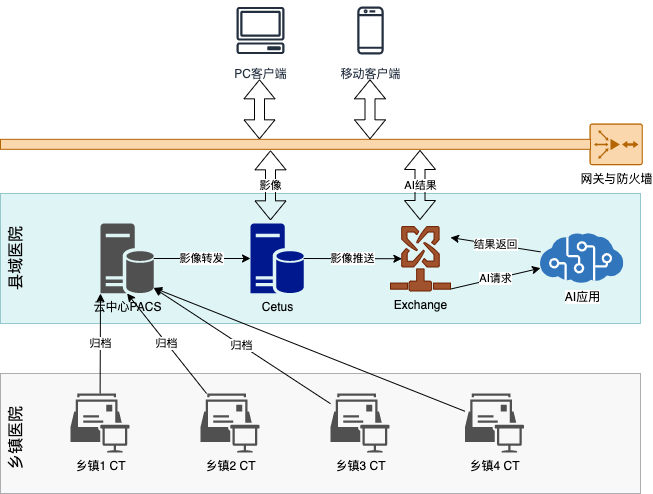

The diagram above was exported from draw.io. Its source (the exported page's mxGraphModel, read from the mxfile embedded in the PNG):
<mxGraphModel dx="946" dy="588" grid="1" gridSize="10" guides="1" tooltips="1" connect="1" arrows="1" fold="1" page="1" pageScale="1" pageWidth="1169" pageHeight="827" math="0" shadow="0">
  <root>
    <mxCell id="0" />
    <mxCell id="1" parent="0" />
    <mxCell id="64IkM5hIvSufBhy6i66T-36" value="" style="rounded=0;whiteSpace=wrap;html=1;opacity=40;fillColor=#eeeeee;strokeColor=#36393d;" parent="1" vertex="1">
      <mxGeometry x="120" y="430" width="640" height="120" as="geometry" />
    </mxCell>
    <mxCell id="64IkM5hIvSufBhy6i66T-35" value="" style="rounded=0;whiteSpace=wrap;html=1;fillColor=#b0e3e6;strokeColor=#0e8088;opacity=40;" parent="1" vertex="1">
      <mxGeometry x="120" y="250" width="640" height="130" as="geometry" />
    </mxCell>
    <mxCell id="64IkM5hIvSufBhy6i66T-9" value="归档" style="rounded=0;orthogonalLoop=1;jettySize=auto;html=1;entryX=0;entryY=1;entryDx=0;entryDy=0;entryPerimeter=0;" parent="1" source="64IkM5hIvSufBhy6i66T-2" target="64IkM5hIvSufBhy6i66T-5" edge="1">
      <mxGeometry relative="1" as="geometry" />
    </mxCell>
    <mxCell id="64IkM5hIvSufBhy6i66T-2" value="乡镇1 CT" style="pointerEvents=1;shadow=0;dashed=0;html=1;strokeColor=none;fillColor=#505050;labelPosition=center;verticalLabelPosition=bottom;verticalAlign=top;outlineConnect=0;align=center;shape=mxgraph.office.communications.equipment_mailbox;" parent="1" vertex="1">
      <mxGeometry x="190" y="450" width="59" height="59" as="geometry" />
    </mxCell>
    <mxCell id="64IkM5hIvSufBhy6i66T-10" value="归档" style="rounded=0;orthogonalLoop=1;jettySize=auto;html=1;entryX=0.5;entryY=1;entryDx=0;entryDy=0;entryPerimeter=0;" parent="1" source="64IkM5hIvSufBhy6i66T-3" target="64IkM5hIvSufBhy6i66T-5" edge="1">
      <mxGeometry relative="1" as="geometry" />
    </mxCell>
    <mxCell id="64IkM5hIvSufBhy6i66T-3" value="乡镇2 CT" style="pointerEvents=1;shadow=0;dashed=0;html=1;strokeColor=none;fillColor=#505050;labelPosition=center;verticalLabelPosition=bottom;verticalAlign=top;outlineConnect=0;align=center;shape=mxgraph.office.communications.equipment_mailbox;" parent="1" vertex="1">
      <mxGeometry x="320" y="450" width="59" height="59" as="geometry" />
    </mxCell>
    <mxCell id="64IkM5hIvSufBhy6i66T-11" value="归档" style="edgeStyle=none;rounded=0;orthogonalLoop=1;jettySize=auto;html=1;entryX=1;entryY=0.92;entryDx=0;entryDy=0;entryPerimeter=0;" parent="1" source="64IkM5hIvSufBhy6i66T-4" target="64IkM5hIvSufBhy6i66T-5" edge="1">
      <mxGeometry relative="1" as="geometry" />
    </mxCell>
    <mxCell id="64IkM5hIvSufBhy6i66T-4" value="乡镇3 CT" style="pointerEvents=1;shadow=0;dashed=0;html=1;strokeColor=none;fillColor=#505050;labelPosition=center;verticalLabelPosition=bottom;verticalAlign=top;outlineConnect=0;align=center;shape=mxgraph.office.communications.equipment_mailbox;" parent="1" vertex="1">
      <mxGeometry x="450" y="450" width="59" height="59" as="geometry" />
    </mxCell>
    <mxCell id="64IkM5hIvSufBhy6i66T-12" value="影像转发" style="edgeStyle=none;rounded=0;orthogonalLoop=1;jettySize=auto;html=1;exitX=1;exitY=0.5;exitDx=0;exitDy=0;exitPerimeter=0;entryX=0;entryY=0.5;entryDx=0;entryDy=0;entryPerimeter=0;" parent="1" source="64IkM5hIvSufBhy6i66T-5" target="64IkM5hIvSufBhy6i66T-6" edge="1">
      <mxGeometry relative="1" as="geometry" />
    </mxCell>
    <mxCell id="64IkM5hIvSufBhy6i66T-5" value="云中心PACS" style="aspect=fixed;pointerEvents=1;shadow=0;dashed=0;html=1;strokeColor=none;labelPosition=center;verticalLabelPosition=bottom;verticalAlign=top;align=center;shape=mxgraph.mscae.enterprise.database_server;fillColor=#505050;labelBackgroundColor=none;" parent="1" vertex="1">
      <mxGeometry x="220" y="280" width="53.2" height="70" as="geometry" />
    </mxCell>
    <mxCell id="64IkM5hIvSufBhy6i66T-13" value="影像推送" style="edgeStyle=none;rounded=0;orthogonalLoop=1;jettySize=auto;html=1;exitX=1;exitY=0.5;exitDx=0;exitDy=0;exitPerimeter=0;entryX=0.19;entryY=0.5;entryDx=0;entryDy=0;entryPerimeter=0;" parent="1" source="64IkM5hIvSufBhy6i66T-6" target="64IkM5hIvSufBhy6i66T-7" edge="1">
      <mxGeometry relative="1" as="geometry" />
    </mxCell>
    <mxCell id="64IkM5hIvSufBhy6i66T-6" value="Cetus" style="aspect=fixed;pointerEvents=1;shadow=0;dashed=0;html=1;strokeColor=none;labelPosition=center;verticalLabelPosition=bottom;verticalAlign=top;align=center;fillColor=#00188D;shape=mxgraph.mscae.enterprise.database_server" parent="1" vertex="1">
      <mxGeometry x="370" y="280" width="53.2" height="70" as="geometry" />
    </mxCell>
    <mxCell id="64IkM5hIvSufBhy6i66T-25" value="AI请求" style="edgeStyle=none;rounded=0;orthogonalLoop=1;jettySize=auto;html=1;exitX=1;exitY=0.97;exitDx=0;exitDy=0;exitPerimeter=0;" parent="1" source="64IkM5hIvSufBhy6i66T-7" target="64IkM5hIvSufBhy6i66T-8" edge="1">
      <mxGeometry relative="1" as="geometry" />
    </mxCell>
    <mxCell id="64IkM5hIvSufBhy6i66T-7" value="Exchange" style="pointerEvents=1;shadow=0;dashed=0;html=1;strokeColor=#6D1F00;labelPosition=center;verticalLabelPosition=bottom;verticalAlign=top;align=center;fillColor=#a0522d;shape=mxgraph.mscae.intune.exchange_connector;" parent="1" vertex="1">
      <mxGeometry x="510" y="283" width="60" height="64.5" as="geometry" />
    </mxCell>
    <mxCell id="64IkM5hIvSufBhy6i66T-26" value="结果返回" style="edgeStyle=none;rounded=0;orthogonalLoop=1;jettySize=auto;html=1;entryX=1;entryY=0.171;entryDx=0;entryDy=0;entryPerimeter=0;" parent="1" source="64IkM5hIvSufBhy6i66T-8" target="64IkM5hIvSufBhy6i66T-7" edge="1">
      <mxGeometry relative="1" as="geometry" />
    </mxCell>
    <mxCell id="64IkM5hIvSufBhy6i66T-8" value="AI应用" style="aspect=fixed;html=1;points=[];align=center;image;fontSize=12;image=img/lib/mscae/Cognitive_Services.svg;" parent="1" vertex="1">
      <mxGeometry x="660" y="290" width="83.33" height="50" as="geometry" />
    </mxCell>
    <mxCell id="64IkM5hIvSufBhy6i66T-17" value="PC客户端" style="outlineConnect=0;fontColor=#232F3E;gradientColor=none;strokeColor=#232F3E;fillColor=#ffffff;dashed=0;verticalLabelPosition=bottom;verticalAlign=top;align=center;html=1;fontSize=12;fontStyle=0;aspect=fixed;shape=mxgraph.aws4.resourceIcon;resIcon=mxgraph.aws4.client;labelBackgroundColor=none;" parent="1" vertex="1">
      <mxGeometry x="350" y="57" width="60" height="60" as="geometry" />
    </mxCell>
    <mxCell id="64IkM5hIvSufBhy6i66T-18" value="移动客户端" style="outlineConnect=0;fontColor=#232F3E;gradientColor=none;strokeColor=#232F3E;fillColor=#ffffff;dashed=0;verticalLabelPosition=bottom;verticalAlign=top;align=center;html=1;fontSize=12;fontStyle=0;aspect=fixed;shape=mxgraph.aws4.resourceIcon;resIcon=mxgraph.aws4.mobile_client;" parent="1" vertex="1">
      <mxGeometry x="460" y="57" width="60" height="60" as="geometry" />
    </mxCell>
    <mxCell id="64IkM5hIvSufBhy6i66T-21" value="网关与防火墙" style="points=[[0.015,0.015,0],[0.985,0.015,0],[0.985,0.985,0],[0.015,0.985,0],[0.25,0,0],[0.5,0,0],[0.75,0,0],[1,0.25,0],[1,0.5,0],[1,0.75,0],[0.75,1,0],[0.5,1,0],[0.25,1,0],[0,0.75,0],[0,0.5,0],[0,0.25,0]];verticalLabelPosition=bottom;html=1;verticalAlign=top;aspect=fixed;align=center;pointerEvents=1;shape=mxgraph.cisco19.rect;prIcon=router_with_firewall2;strokeColor=#B46504;fillColor=#FAD7AC;" parent="1" vertex="1">
      <mxGeometry x="709" y="180" width="53.33" height="41.66" as="geometry" />
    </mxCell>
    <mxCell id="64IkM5hIvSufBhy6i66T-22" value="" style="rounded=0;whiteSpace=wrap;html=1;strokeColor=#b46504;fillColor=#FAD7AC;" parent="1" vertex="1">
      <mxGeometry x="120" y="195.83" width="590" height="10" as="geometry" />
    </mxCell>
    <mxCell id="64IkM5hIvSufBhy6i66T-29" value="AI结果" style="shape=flexArrow;endArrow=classic;startArrow=classic;html=1;" parent="1" edge="1">
      <mxGeometry width="50" height="50" relative="1" as="geometry">
        <mxPoint x="539.5" y="276.5" as="sourcePoint" />
        <mxPoint x="539.5" y="206.5" as="targetPoint" />
      </mxGeometry>
    </mxCell>
    <mxCell id="64IkM5hIvSufBhy6i66T-30" value="影像" style="shape=flexArrow;endArrow=classic;startArrow=classic;html=1;" parent="1" edge="1">
      <mxGeometry width="50" height="50" relative="1" as="geometry">
        <mxPoint x="390" y="276.83" as="sourcePoint" />
        <mxPoint x="390" y="206.83" as="targetPoint" />
      </mxGeometry>
    </mxCell>
    <mxCell id="64IkM5hIvSufBhy6i66T-31" value="" style="shape=flexArrow;endArrow=classic;startArrow=classic;html=1;" parent="1" edge="1">
      <mxGeometry width="50" height="50" relative="1" as="geometry">
        <mxPoint x="379" y="195.83" as="sourcePoint" />
        <mxPoint x="379" y="135.83" as="targetPoint" />
      </mxGeometry>
    </mxCell>
    <mxCell id="64IkM5hIvSufBhy6i66T-33" value="" style="shape=flexArrow;endArrow=classic;startArrow=classic;html=1;" parent="1" edge="1">
      <mxGeometry width="50" height="50" relative="1" as="geometry">
        <mxPoint x="489.5" y="195.83000000000004" as="sourcePoint" />
        <mxPoint x="489.5" y="135.83000000000004" as="targetPoint" />
      </mxGeometry>
    </mxCell>
    <mxCell id="64IkM5hIvSufBhy6i66T-37" value="县域医院" style="text;html=1;strokeColor=none;fillColor=none;align=center;verticalAlign=top;whiteSpace=wrap;rounded=0;opacity=40;horizontal=0;fontSize=16;" parent="1" vertex="1">
      <mxGeometry x="120" y="280" width="40" height="70" as="geometry" />
    </mxCell>
    <mxCell id="64IkM5hIvSufBhy6i66T-39" value="乡镇医院" style="text;html=1;strokeColor=none;fillColor=none;align=center;verticalAlign=top;whiteSpace=wrap;rounded=0;opacity=40;horizontal=0;fontSize=16;" parent="1" vertex="1">
      <mxGeometry x="120" y="460" width="40" height="70" as="geometry" />
    </mxCell>
    <mxCell id="64IkM5hIvSufBhy6i66T-41" style="edgeStyle=none;rounded=0;orthogonalLoop=1;jettySize=auto;html=1;entryX=1;entryY=0.92;entryDx=0;entryDy=0;entryPerimeter=0;fontSize=16;" parent="1" source="64IkM5hIvSufBhy6i66T-40" target="64IkM5hIvSufBhy6i66T-5" edge="1">
      <mxGeometry relative="1" as="geometry" />
    </mxCell>
    <mxCell id="64IkM5hIvSufBhy6i66T-40" value="乡镇4 CT" style="pointerEvents=1;shadow=0;dashed=0;html=1;strokeColor=none;fillColor=#505050;labelPosition=center;verticalLabelPosition=bottom;verticalAlign=top;outlineConnect=0;align=center;shape=mxgraph.office.communications.equipment_mailbox;" parent="1" vertex="1">
      <mxGeometry x="584.5" y="450" width="59" height="59" as="geometry" />
    </mxCell>
  </root>
</mxGraphModel>